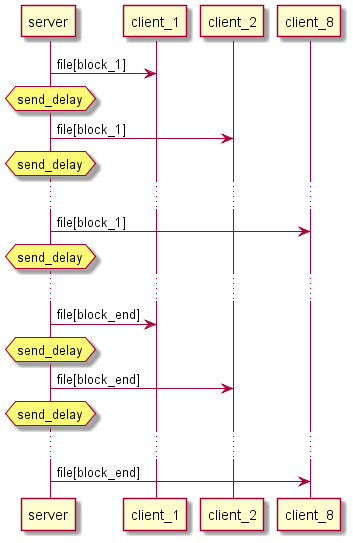

The diagram above was rendered by PlantUML. Its source (embedded in the PNG):
@startuml main_test_sequence
server -> client_1: file[block_1]
hnote over server : send_delay
server -> client_2: file[block_1]
hnote over server : send_delay
...
server -> client_8: file[block_1]
hnote over server : send_delay
...
server -> client_1: file[block_end]
hnote over server : send_delay
server -> client_2: file[block_end]
hnote over server : send_delay
...
server -> client_8: file[block_end]
@enduml